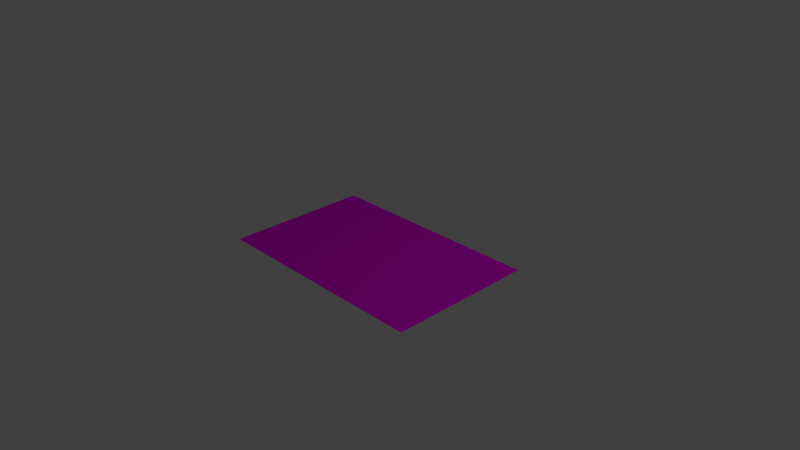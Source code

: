 # Source: blattliliane.blend  (saved by Blender 2.76.0; exported with 4.5.12 LTS)
import bpy
from mathutils import Matrix  # noqa: F401  (used for matrix-valued properties, if any)

bpy.ops.wm.read_factory_settings(use_empty=True)
scene = bpy.context.scene
scene.name = 'Scene'

# ---- collections
col_collection_1 = bpy.data.collections.new('Collection 1'); scene.collection.children.link(col_collection_1)

# ---- images (referenced by path relative to the original .blend; pixels are not part of the script)
import os
ASSET_DIR = os.environ.get("B2B_ASSET_DIR", "")  # directory of the original .blend (textures are referenced by path, not embedded)
HERE = os.path.dirname(os.path.abspath(__file__))  # packed textures are extracted next to this script under _unpacked/

def load_image(name, relpath, width, height, colorspace="sRGB"):
    """Load a texture the original file referenced (path relative to the .blend, or extracted next to this script)."""
    p = next((c for c in (os.path.join(HERE, relpath), os.path.join(ASSET_DIR, relpath)) if relpath and os.path.exists(c)), "")
    if p:
        img = bpy.data.images.load(p, check_existing=True)
        img.name = name
    else:  # same state as the original file: an image datablock whose file is absent (Cycles renders it pink)
        img = bpy.data.images.new(name, width, height)
        img.source = "FILE"
        img.filepath = "//" + (relpath or name)
    img.colorspace_settings.name = colorspace
    return img
img_blattlilane_png = load_image('blattlilane.png', 'blattlilane.png', 1024, 1024, 'sRGB')

# ---- materials (node trees are filled in below, after node groups)
mat_material_003 = bpy.data.materials.new('Material.003')
mat_material_003.alpha_threshold = 0.0
mat_material_003.roughness = 0.5

# ---- material node trees
mat_material_003.use_nodes = True; mat_material_003.node_tree.nodes.clear()
_N = mat_material_003.node_tree.nodes; _L = mat_material_003.node_tree.links
n0 = _N.new('ShaderNodeOutputMaterial'); n0.name = 'Material Output'; n0.location = (460, 315)
n1 = _N.new('ShaderNodeMixShader'); n1.name = 'Mix Shader'; n1.location = (240, 343)
n2 = _N.new('ShaderNodeBsdfTransparent'); n2.name = 'Transparent BSDF'; n2.location = (20, 97)
n3 = _N.new('ShaderNodeBsdfDiffuse'); n3.name = 'Diffuse BSDF'; n3.location = (-109, 401)
n4 = _N.new('ShaderNodeTexImage'); n4.name = 'Image Texture'; n4.location = (-496, 357)
n4.width = 140
n4.image = img_blattlilane_png
_L.new(n4.outputs[0], n3.inputs[0])
_L.new(n1.outputs[0], n0.inputs[0])
_L.new(n4.outputs[1], n1.inputs[0])
_L.new(n2.outputs[0], n1.inputs[1])
_L.new(n3.outputs[0], n1.inputs[2])
n0.is_active_output = True

# ---- world
world_world = bpy.data.worlds.new('World'); scene.world = world_world
world_world.color = (0.05088, 0.05088, 0.05088)
world_world.use_sun_shadow = False
world_world.sun_shadow_jitter_overblur = 0.0
world_world.cycles.sampling_method = 'MANUAL'
world_world.cycles.sample_map_resolution = 256

# ---- cameras
cam_camera = bpy.data.cameras.new('Camera')
cam_camera.clip_end = 100.0
cam_camera.lens = 35.0
cam_camera.sensor_width = 32.0
cam_camera.sensor_height = 18.0
cam_camera.ortho_scale = 7.314
cam_camera.dof.focus_distance = 0.0

# ---- lights
light_lamp = bpy.data.lights.new('Lamp', 'POINT')
light_lamp.transmission_factor = 0.0
light_lamp.cutoff_distance = 30.0
light_lamp.energy = 100.0
light_lamp.shadow_buffer_clip_start = 1.001
light_lamp.shadow_soft_size = 0.1
light_lamp.shadow_maximum_resolution = 0.006
light_lamp.use_absolute_resolution = True
light_lamp.cycles.use_multiple_importance_sampling = False

# ---- meshes
me_plane = bpy.data.meshes.new('Plane')
me_plane.from_pydata([(-1.569, -1.0, 0.0), (1.569, -1.0, 0.0), (-1.569, 1.0, 0.0), (1.569, 1.0, 0.0)], [], [(0, 1, 3, 2)])
_uv = me_plane.uv_layers.new(name='UVMap')
_uv.uv.foreach_set('vector', [9.677e-05, 9.659e-05, 1.004, 9.687e-05, 1.004, 0.9999, 9.659e-05, 0.9999])
me_plane.materials.append(mat_material_003)
me_plane.use_remesh_preserve_volume = False
me_plane.use_remesh_preserve_attributes = False
me_plane.use_mirror_vertex_groups = False
me_plane.update()

# ---- objects
ob_plane = bpy.data.objects.new('Plane', me_plane)
ob_lamp = bpy.data.objects.new('Lamp', light_lamp)
ob_camera = bpy.data.objects.new('Camera', cam_camera)

# ---- transforms, parenting, visibility, modifiers, constraints
ob_plane.location = (0.0, 0.0, 0.0)
ob_plane.lineart.crease_threshold = 0.0
ob_lamp.location = (4.076, 1.005, 5.904)
ob_lamp.rotation_euler = (0.6503, 0.05522, 1.866)
ob_lamp.lock_rotations_4d = False
ob_lamp.empty_display_type = 'ARROWS'
ob_lamp.color = (0.0, 0.0, 0.0, 0.0)
ob_lamp.lineart.crease_threshold = 0.0
ob_camera.location = (7.481, -6.508, 5.344)
ob_camera.rotation_euler = (1.109, 0.01082, 0.8149)
ob_camera.lock_rotations_4d = False
ob_camera.empty_display_type = 'ARROWS'
ob_camera.color = (0.0, 0.0, 0.0, 0.0)
ob_camera.display_type = 'WIRE'
ob_camera.lineart.crease_threshold = 0.0

# ---- collection membership
col_collection_1.objects.link(ob_plane)
col_collection_1.objects.link(ob_lamp)
col_collection_1.objects.link(ob_camera)

# ---- scene / render settings (as saved in the file)
scene.camera = ob_camera
scene.frame_start = 1; scene.frame_end = 250; scene.frame_set(1)
scene.render.engine = 'CYCLES'
scene.render.resolution_percentage = 50
scene.render.dither_intensity = 0.0
scene.cycles.use_denoising = False
scene.cycles.samples = 10
scene.cycles.sampling_pattern = 'TABULATED_SOBOL'
scene.cycles.light_sampling_threshold = 0.0
scene.cycles.use_adaptive_sampling = False
scene.cycles.use_light_tree = False
scene.cycles.blur_glossy = 0.0
scene.cycles.pixel_filter_type = 'GAUSSIAN'
scene.cycles.sample_clamp_indirect = 0.0
scene.view_settings.view_transform = 'Standard'
bpy.context.view_layer.update()

